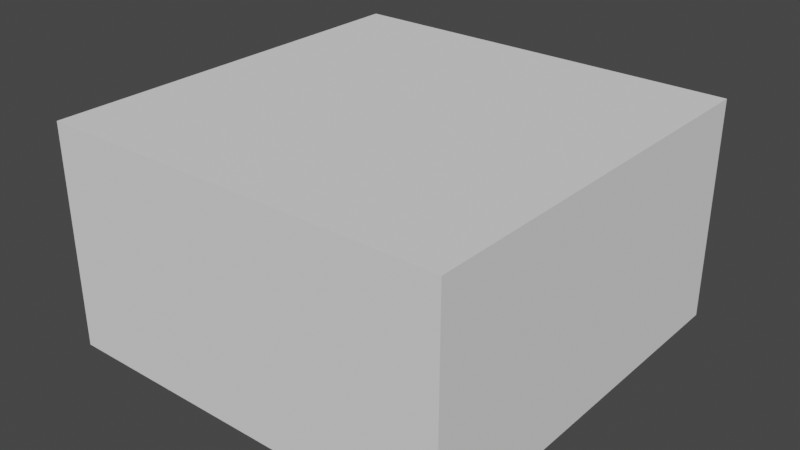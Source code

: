 # Source: Respawn.blend  (saved by Blender 3.0.42; exported with 4.5.12 LTS)
import bpy
from mathutils import Matrix  # noqa: F401  (used for matrix-valued properties, if any)

bpy.ops.wm.read_factory_settings(use_empty=True)
scene = bpy.context.scene
scene.name = 'Scene'

# ---- collections
col_collection = bpy.data.collections.new('Collection'); scene.collection.children.link(col_collection)

# ---- world
world_world = bpy.data.worlds.new('World'); scene.world = world_world
world_world.use_nodes = True; world_world.node_tree.nodes.clear()
_N = world_world.node_tree.nodes; _L = world_world.node_tree.links
n0 = _N.new('ShaderNodeOutputWorld'); n0.name = 'World Output'; n0.location = (300, 300)
n1 = _N.new('ShaderNodeBackground'); n1.name = 'Background'; n1.location = (10, 300)
n1.inputs[0].default_value = (0.05088, 0.05088, 0.05088, 1.0)
_L.new(n1.outputs[0], n0.inputs[0])
n0.is_active_output = True
world_world.color = (0.05088, 0.05088, 0.05088)
world_world.use_sun_shadow = False
world_world.sun_shadow_jitter_overblur = 0.0

# ---- meshes
me_x = bpy.data.meshes.new('立方体')
me_x.from_pydata([(-11.0, 11.0, 0.0), (-11.0, 11.0, 1.0), (11.0, 11.0, 0.0), (11.0, 11.0, 1.0), (5.0, 10.0, 1.0), (10.0, 10.0, 1.0), (10.0, 10.0, 11.0), (-10.0, 10.0, 11.0), (5.0, 11.0, 0.0), (5.0, 11.0, 1.0), (-5.0, 11.0, 0.0), (-5.0, 11.0, 1.0), (-11.0, 11.0, 11.0), (-10.0, 10.0, 1.0), (-5.0, 11.0, 11.0), (11.0, 11.0, 11.0), (5.0, 10.0, 11.0), (5.0, 11.0, 11.0), (-11.0, -11.0, 0.0), (-5.0, 10.0, 1.0), (-5.0, 10.0, 11.0), (-11.0, -11.0, 1.0), (-11.0, -11.0, 11.0), (11.0, -11.0, 0.0), (11.0, -11.0, 1.0), (11.0, -11.0, 11.0), (10.0, -10.0, 1.0), (10.0, -10.0, 11.0), (-10.0, -10.0, 11.0), (-10.0, -10.0, 1.0), (10.0, 10.0, 12.0), (-10.0, 10.0, 12.0), (-11.0, 11.0, 12.0), (-5.0, 11.0, 12.0), (11.0, 11.0, 12.0), (5.0, 10.0, 12.0), (5.0, 11.0, 12.0), (-5.0, 10.0, 12.0), (-11.0, -11.0, 12.0), (11.0, -11.0, 12.0), (10.0, -10.0, 12.0), (-10.0, -10.0, 12.0), (5.0, -10.0, 12.0), (-5.0, -10.0, 12.0), (5.0, -10.0, 11.0), (-5.0, -10.0, 11.0)], [], [(11, 1, 12, 14), (3, 2, 8, 9), (10, 0, 1, 11), (17, 15, 3, 9), (14, 20, 19, 11), (20, 7, 13, 19), (0, 18, 21, 1), (1, 21, 22, 12), (18, 23, 24, 21), (21, 24, 25, 22), (2, 3, 24, 23), (3, 15, 25, 24), (17, 9, 4, 16), (16, 4, 5, 6), (14, 12, 32, 33), (6, 5, 26, 27), (14, 33, 36, 17), (7, 28, 29, 13), (22, 25, 39, 38), (27, 26, 29, 28, 45, 44), (13, 29, 26, 5, 4, 19), (4, 9, 11, 19), (11, 9, 8, 10), (0, 10, 8, 2, 23, 18), (37, 33, 32, 31), (35, 30, 34, 36), (30, 40, 39, 34), (31, 32, 38, 41), (38, 39, 40, 42, 43, 41), (12, 22, 38, 32), (16, 20, 14, 17), (25, 15, 34, 39), (15, 17, 36, 34), (35, 36, 33, 37), (7, 20, 45, 28), (20, 16, 44, 45), (16, 6, 27, 44), (35, 42, 40, 30), (31, 41, 43, 37), (37, 43, 42, 35)])
_uv = me_x.uv_layers.new(name='UVマップ')
_uv.uv.foreach_set('vector', [0.0, 0.0, 0.0, 0.0, 0.0, 0.0, 0.0, 0.0, 0.0, 0.0, 0.0, 0.0, 0.0, 0.0, 0.0, 0.0, 0.0, 0.0, 0.0, 0.0, 0.0, 0.0, 0.0, 0.0, 0.0, 0.0, 0.0, 0.0, 0.0, 0.0, 0.0, 0.0, 0.0, 0.0, 0.0, 0.0, 0.0, 0.0, 0.0, 0.0, 0.0, 0.0, 0.0, 0.0, 0.0, 0.0, 0.0, 0.0, 0.0, 0.0, 0.0, 0.0, 0.0, 0.0, 0.0, 0.0, 0.0, 0.0, 0.0, 0.0, 0.0, 0.0, 0.0, 0.0, 0.0, 0.0, 0.0, 0.0, 0.0, 0.0, 0.0, 0.0, 0.0, 0.0, 0.0, 0.0, 0.0, 0.0, 0.0, 0.0, 0.0, 0.0, 0.0, 0.0, 0.0, 0.0, 0.0, 0.0, 0.0, 0.0, 0.0, 0.0, 0.0, 0.0, 0.0, 0.0, 0.0, 0.0, 0.0, 0.0, 0.0, 0.0, 0.0, 0.0, 0.0, 0.0, 0.0, 0.0, 0.0, 0.0, 0.0, 0.0, 0.0, 0.0, 0.0, 0.0, 0.0, 0.0, 0.0, 0.0, 0.0, 0.0, 0.0, 0.0, 0.0, 0.0, 0.0, 0.0, 0.0, 0.0, 0.0, 0.0, 0.0, 0.0, 0.0, 0.0, 0.0, 0.0, 0.0, 0.0, 0.0, 0.0, 0.0, 0.0, 0.0, 0.0, 0.0, 0.0, 0.0, 0.0, 0.0, 0.0, 0.0, 0.0, 0.0, 0.0, 0.0, 0.0, 0.0, 0.0, 0.0, 0.0, 0.0, 0.0, 0.0, 0.0, 0.0, 0.0, 0.0, 0.0, 0.0, 0.0, 0.0, 0.0, 0.0, 0.0, 0.0, 0.0, 0.0, 0.0, 0.0, 0.0, 0.0, 0.0, 0.0, 0.0, 0.0, 0.0, 0.0, 0.0, 0.0, 0.0, 0.0, 0.0, 0.0, 0.0, 0.0, 0.0, 0.0, 0.0, 0.0, 0.0, 0.0, 0.0, 0.0, 0.0, 0.0, 0.0, 0.0, 0.0, 0.0, 0.0, 0.0, 0.0, 0.0, 0.0, 0.0, 0.0, 0.0, 0.0, 0.0, 0.0, 0.0, 0.0, 0.0, 0.0, 0.0, 0.0, 0.0, 0.0, 0.0, 0.0, 0.0, 0.0, 0.0, 0.0, 0.0, 0.0, 0.0, 0.0, 0.0, 0.0, 0.0, 0.0, 0.0, 0.0, 0.0, 0.0, 0.0, 0.0, 0.0, 0.0, 0.0, 0.0, 0.0, 0.0, 0.0, 0.0, 0.0, 0.0, 0.0, 0.0, 0.0, 0.0, 0.0, 0.0, 0.0, 0.0, 0.0, 0.0, 0.0, 0.0, 0.0, 0.0, 0.0, 0.0, 0.0, 0.0, 0.0, 0.0, 0.0, 0.0, 0.0, 0.0, 0.0, 0.0, 0.0, 0.0, 0.0, 0.0, 0.0, 0.0, 0.0, 0.0, 0.0, 0.0, 0.0, 0.0, 0.0, 0.0, 0.0, 0.0, 0.0, 0.0, 0.0, 0.0, 0.0, 0.0, 0.0, 0.0, 0.0, 0.0, 0.0, 0.0, 0.0, 0.0, 0.0, 0.0, 0.0, 0.0, 0.0, 0.0, 0.0, 0.0, 0.0, 0.0, 0.0, 0.0, 0.0, 0.0, 0.0, 0.0, 0.0, 0.0, 0.0, 0.0])
me_x.use_remesh_fix_poles = True
me_x.use_remesh_preserve_attributes = False
me_x.update()

# ---- objects
ob_x = bpy.data.objects.new('立方体', me_x)

# ---- transforms, parenting, visibility, modifiers, constraints
ob_x.location = (0.0, 0.0, 0.0)

# ---- collection membership
col_collection.objects.link(ob_x)

# ---- scene / render settings (as saved in the file)
scene.frame_start = 1; scene.frame_end = 250; scene.frame_set(1)
scene.render.engine = 'BLENDER_EEVEE_NEXT'
scene.cycles.sampling_pattern = 'TABULATED_SOBOL'
scene.cycles.use_light_tree = False
scene.view_settings.view_transform = 'Filmic'
bpy.context.view_layer.update()

# ---- added for rendering (the .blend has no active camera and no usable light): camera, sun
cam_auto = bpy.data.cameras.new('AutoCamera')
cam_auto.lens = 50.0
cam_auto.sensor_width = 36.0
cam_auto.clip_end = 1000.0
ob_auto_camera = bpy.data.objects.new('AutoCamera', cam_auto)
scene.collection.objects.link(ob_auto_camera)
ob_auto_camera.location = (30.8532, -37.0238, 30.6825)
ob_auto_camera.rotation_euler = (1.09748, -7.21219e-08, 0.694738)
scene.camera = ob_auto_camera
light_auto_sun = bpy.data.lights.new('AutoSun', 'SUN')
light_auto_sun.energy = 3.0
light_auto_sun.angle = 0.0523599
ob_auto_sun = bpy.data.objects.new('AutoSun', light_auto_sun)
scene.collection.objects.link(ob_auto_sun)
ob_auto_sun.rotation_euler = (0.872665, 0.174533, 0.523599)
bpy.context.view_layer.update()
